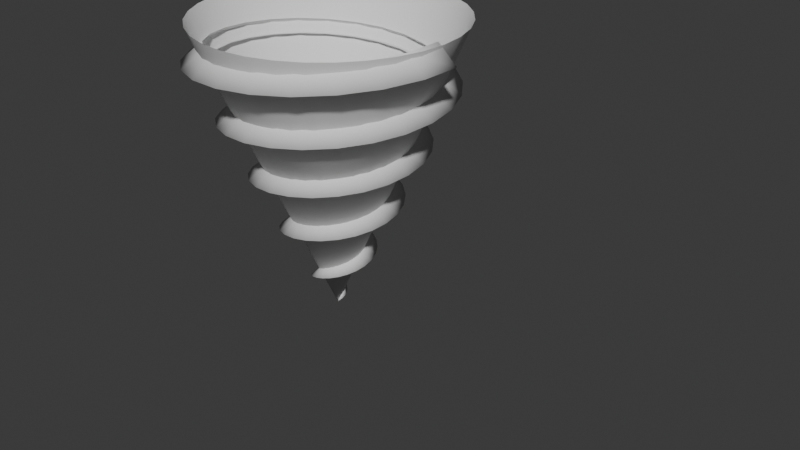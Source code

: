 # Source: drillspiral3_converted.blend  (saved by Blender 5.0.118; exported with 4.5.12 LTS)
import bpy
from mathutils import Matrix  # noqa: F401  (used for matrix-valued properties, if any)

bpy.ops.wm.read_factory_settings(use_empty=True)
scene = bpy.context.scene
scene.name = 'Scene'

# ---- collections
col_collection = bpy.data.collections.new('Collection'); scene.collection.children.link(col_collection)

# ---- node groups
ng_smooth_by_angle = bpy.data.node_groups.new('Smooth by Angle', 'GeometryNodeTree')
_s = ng_smooth_by_angle.interface.new_socket(name='Mesh', in_out='OUTPUT', socket_type='NodeSocketGeometry')
_s = ng_smooth_by_angle.interface.new_socket(name='Mesh', in_out='INPUT', socket_type='NodeSocketGeometry')
_s = ng_smooth_by_angle.interface.new_socket(name='Angle', in_out='INPUT', socket_type='NodeSocketFloat')
_s.subtype = 'ANGLE'
_s.default_value = 0.5236
_s.min_value = 0.0
_s.max_value = 3.142
_s.description = 'Maximum face angle for smooth edges'
_s = ng_smooth_by_angle.interface.new_socket(name='Ignore Sharpness', in_out='INPUT', socket_type='NodeSocketBool')
_s.force_non_field = True
ng_smooth_by_angle.is_modifier = True
_N = ng_smooth_by_angle.nodes; _L = ng_smooth_by_angle.links
n0 = _N.new('GeometryNodeSetShadeSmooth'); n0.name = 'Set Shade Smooth'; n0.location = (120, -80)
n0.domain = 'EDGE'
n1 = _N.new('GeometryNodeSetShadeSmooth'); n1.name = 'Set Shade Smooth.001'; n1.location = (300, -80)
n2 = _N.new('NodeGroupOutput'); n2.name = 'Group Output'; n2.location = (480, -80)
n3 = _N.new('GeometryNodeInputMeshEdgeAngle'); n3.name = 'Edge Angle'; n3.location = (-440, -240)
n4 = _N.new('NodeGroupInput'); n4.name = 'Group Input'; n4.location = (-80, -80)
n5 = _N.new('GeometryNodeInputEdgeSmooth'); n5.name = 'Is Edge Smooth'; n5.location = (-260, -120)
n6 = _N.new('GeometryNodeInputShadeSmooth'); n6.name = 'Is Shade Smooth'; n6.location = (-440, -397)
n7 = _N.new('FunctionNodeCompare'); n7.name = 'Compare'; n7.location = (-260, -260)
n7.operation = 'LESS_EQUAL'
n7.inputs[6].default_value = (0.0, 0.0, 0.0, 0.0)
n7.inputs[7].default_value = (0.0, 0.0, 0.0, 0.0)
n8 = _N.new('FunctionNodeBooleanMath'); n8.name = 'Boolean Math.001'; n8.location = (-80, -260)
n9 = _N.new('NodeGroupInput'); n9.name = 'Group Input.001'; n9.location = (-440, -329)
n10 = _N.new('NodeGroupInput'); n10.name = 'Group Input.002'; n10.location = (-259, -189)
n11 = _N.new('FunctionNodeBooleanMath'); n11.name = 'Boolean Math'; n11.location = (-80, -149)
n11.operation = 'OR'
n12 = _N.new('FunctionNodeBooleanMath'); n12.name = 'Boolean Math.002'; n12.location = (-260, -380)
n12.operation = 'OR'
n13 = _N.new('NodeGroupInput'); n13.name = 'Group Input.003'; n13.location = (-440, -460)
_L.new(n3.outputs[0], n7.inputs[0])
_L.new(n1.outputs[0], n2.inputs[0])
_L.new(n9.outputs[1], n7.inputs[1])
_L.new(n7.outputs[0], n8.inputs[0])
_L.new(n4.outputs[0], n0.inputs[0])
_L.new(n0.outputs[0], n1.inputs[0])
_L.new(n8.outputs[0], n0.inputs[2])
_L.new(n10.outputs[2], n11.inputs[1])
_L.new(n5.outputs[0], n11.inputs[0])
_L.new(n11.outputs[0], n0.inputs[1])
_L.new(n13.outputs[2], n12.inputs[1])
_L.new(n6.outputs[0], n12.inputs[0])
_L.new(n12.outputs[0], n8.inputs[1])
n2.is_active_output = True

# ---- world
world_world = bpy.data.worlds.new('World'); scene.world = world_world
world_world.use_nodes = True; world_world.node_tree.nodes.clear()
_N = world_world.node_tree.nodes; _L = world_world.node_tree.links
n0 = _N.new('ShaderNodeOutputWorld'); n0.name = 'World Output'; n0.location = (200, 100)
n1 = _N.new('ShaderNodeBackground'); n1.name = 'Background'; n1.location = (-200, 100)
n1.inputs[0].default_value = (0.05088, 0.05088, 0.05088, 1.0)
_L.new(n1.outputs[0], n0.inputs[0])
n0.is_active_output = True
world_world.color = (0.05088, 0.05088, 0.05088)
world_world.sun_shadow_jitter_overblur = 0.0

# ---- meshes
me_cone = bpy.data.meshes.new('Cone')
me_cone.from_pydata([(-4.807e-07, 1.942, -4.422), (0.3789, 1.905, -4.422), (0.7432, 1.794, -4.422), (1.079, 1.615, -4.422), (1.373, 1.373, -4.422), (1.615, 1.079, -4.422), (1.794, 0.7432, -4.422), (1.905, 0.3789, -4.422), (1.942, 9.361e-07, -4.422), (1.905, -0.3789, -4.422), (1.794, -0.7432, -4.422), (1.615, -1.079, -4.422), (1.373, -1.373, -4.422), (1.079, -1.615, -4.422), (0.7432, -1.794, -4.422), (0.3789, -1.905, -4.422), (-4.807e-07, -1.942, -4.422), (-0.3789, -1.905, -4.422), (-0.7432, -1.794, -4.422), (-1.079, -1.615, -4.422), (-1.373, -1.373, -4.422), (-1.615, -1.079, -4.422), (-1.794, -0.7432, -4.422), (-1.905, -0.3789, -4.422), (-1.942, 9.361e-07, -4.422), (-1.905, 0.3789, -4.422), (-1.794, 0.7432, -4.422), (-1.615, 1.079, -4.422), (-1.373, 1.373, -4.422), (-1.079, 1.615, -4.422), (-0.7432, 1.794, -4.422), (-0.3789, 1.905, -4.422), (-1.475e-07, 2.625e-07, 0.02315)], [], [(0, 32, 1), (1, 32, 2), (2, 32, 3), (3, 32, 4), (4, 32, 5), (5, 32, 6), (6, 32, 7), (7, 32, 8), (8, 32, 9), (9, 32, 10), (10, 32, 11), (11, 32, 12), (12, 32, 13), (13, 32, 14), (14, 32, 15), (15, 32, 16), (16, 32, 17), (17, 32, 18), (18, 32, 19), (19, 32, 20), (20, 32, 21), (21, 32, 22), (22, 32, 23), (23, 32, 24), (24, 32, 25), (25, 32, 26), (26, 32, 27), (27, 32, 28), (28, 32, 29), (29, 32, 30), (30, 32, 31), (31, 32, 0)])
me_cone.polygons.foreach_set('use_smooth', [True] * 32)
_uv = me_cone.uv_layers.new(name='UVMap')
_uv.uv.foreach_set('vector', [0.25, 0.49, 0.25, 0.25, 0.2968, 0.4854, 0.2968, 0.4854, 0.25, 0.25, 0.3418, 0.4717, 0.3418, 0.4717, 0.25, 0.25, 0.3833, 0.4496, 0.3833, 0.4496, 0.25, 0.25, 0.4197, 0.4197, 0.4197, 0.4197, 0.25, 0.25, 0.4496, 0.3833, 0.4496, 0.3833, 0.25, 0.25, 0.4717, 0.3418, 0.4717, 0.3418, 0.25, 0.25, 0.4854, 0.2968, 0.4854, 0.2968, 0.25, 0.25, 0.49, 0.25, 0.49, 0.25, 0.25, 0.25, 0.4854, 0.2032, 0.4854, 0.2032, 0.25, 0.25, 0.4717, 0.1582, 0.4717, 0.1582, 0.25, 0.25, 0.4496, 0.1167, 0.4496, 0.1167, 0.25, 0.25, 0.4197, 0.08029, 0.4197, 0.08029, 0.25, 0.25, 0.3833, 0.05045, 0.3833, 0.05045, 0.25, 0.25, 0.3418, 0.02827, 0.3418, 0.02827, 0.25, 0.25, 0.2968, 0.01461, 0.2968, 0.01461, 0.25, 0.25, 0.25, 0.01, 0.25, 0.01, 0.25, 0.25, 0.2032, 0.01461, 0.2032, 0.01461, 0.25, 0.25, 0.1582, 0.02827, 0.1582, 0.02827, 0.25, 0.25, 0.1167, 0.05045, 0.1167, 0.05045, 0.25, 0.25, 0.08029, 0.08029, 0.08029, 0.08029, 0.25, 0.25, 0.05045, 0.1167, 0.05045, 0.1167, 0.25, 0.25, 0.02827, 0.1582, 0.02827, 0.1582, 0.25, 0.25, 0.01461, 0.2032, 0.01461, 0.2032, 0.25, 0.25, 0.01, 0.25, 0.01, 0.25, 0.25, 0.25, 0.01461, 0.2968, 0.01461, 0.2968, 0.25, 0.25, 0.02827, 0.3418, 0.02827, 0.3418, 0.25, 0.25, 0.05045, 0.3833, 0.05045, 0.3833, 0.25, 0.25, 0.08029, 0.4197, 0.08029, 0.4197, 0.25, 0.25, 0.1167, 0.4496, 0.1167, 0.4496, 0.25, 0.25, 0.1582, 0.4717, 0.1582, 0.4717, 0.25, 0.25, 0.2032, 0.4854, 0.2032, 0.4854, 0.25, 0.25, 0.25, 0.49])
me_cone.update()
me_spiral = bpy.data.meshes.new('Spiral')
me_spiral.from_pydata([(0.0005503, 0.009482, -0.002209), (0.02263, -0.02813, -0.006218), (-0.009834, -0.002505, 0.004329), (0.02081, 0.02157, 0.03021), (0.05276, -0.0238, 0.02805), (0.003367, -0.002454, 0.04177), (0.02279, 0.03773, 0.06439), (0.08377, 0.006929, 0.06152), (0.01806, 0.001937, 0.07975), (0.01716, 0.05393, 0.09817), (0.09756, 0.05204, 0.09444), (0.03042, 0.01445, 0.1181), (0.00526, 0.06799, 0.1317), (0.09032, 0.1018, 0.127), (0.03643, 0.03391, 0.1568), (-0.01215, 0.07859, 0.1648), (0.06321, 0.1482, 0.159), (0.0332, 0.05704, 0.1957), (-0.03379, 0.08423, 0.1979), (0.01842, 0.184, 0.1911), (0.01931, 0.07999, 0.2347), (-0.05858, 0.08364, 0.231), (-0.03945, 0.2044, 0.223), (-0.004822, 0.09841, 0.2738), (-0.08491, 0.07554, 0.264), (-0.1052, 0.2058, 0.2549), (-0.03725, 0.1085, 0.3129), (-0.1105, 0.05944, 0.2972), (-0.1723, 0.1854, 0.287), (-0.07503, 0.1071, 0.3518), (-0.1329, 0.03495, 0.3304), (-0.2343, 0.1436, 0.3192), (-0.1139, 0.09254, 0.3907), (-0.1496, 0.0026, 0.3637), (-0.2849, 0.08209, 0.3514), (-0.1494, 0.06439, 0.4295), (-0.1581, -0.03595, 0.3973), (-0.3173, 0.004172, 0.384), (-0.1771, 0.02361, 0.4681), (-0.1561, -0.07872, 0.4309), (-0.3273, -0.08457, 0.4167), (-0.1926, -0.02715, 0.5067), (-0.142, -0.1227, 0.4646), (-0.3118, -0.1776, 0.4495), (-0.1927, -0.08405, 0.5451), (-0.1152, -0.1644, 0.4984), (-0.269, -0.2671, 0.4826), (-0.1755, -0.1424, 0.5834), (-0.07588, -0.2, 0.5324), (-0.2001, -0.3452, 0.5158), (-0.1404, -0.1968, 0.6216), (-0.0255, -0.2258, 0.5665), (-0.1086, -0.4047, 0.5491), (-0.08852, -0.2417, 0.6597), (0.03329, -0.2384, 0.6007), (0.0002604, -0.4388, 0.5825), (-0.02267, -0.2721, 0.6977), (0.09689, -0.2352, 0.635), (0.1192, -0.4424, 0.6162), (0.0529, -0.2838, 0.7355), (0.1609, -0.2144, 0.6693), (0.2396, -0.4131, 0.6499), (0.1327, -0.2739, 0.7734), (0.2204, -0.1756, 0.7037), (0.3522, -0.3505, 0.6837), (0.2103, -0.2411, 0.8111), (0.2703, -0.1201, 0.7383), (0.4473, -0.2566, 0.7177), (0.2793, -0.1859, 0.8487), (0.3056, -0.05028, 0.773), (0.5168, -0.1368, 0.7518), (0.333, -0.111, 0.8863), (0.3224, 0.03003, 0.8076), (0.5534, 0.001729, 0.7859), (0.366, -0.02075, 0.9238), (0.3175, 0.1156, 0.8424), (0.5521, 0.1498, 0.8202), (0.3739, 0.07904, 0.9613), (0.2894, 0.2006, 0.8772), (0.5103, 0.2969, 0.8545), (0.354, 0.1812, 0.9986), (0.2382, 0.2784, 0.9121), (0.429, 0.4319, 0.889), (0.3058, 0.2779, 1.036), (0.1656, 0.3428, 0.947), (0.3118, 0.5442, 0.9234), (0.231, 0.3612, 1.073), (0.07542, 0.3878, 0.982), (0.1649, 0.6238, 0.958), (0.1334, 0.4238, 1.11), (-0.02704, 0.4086, 1.017), (-0.002219, 0.6632, 0.9926), (0.01882, 0.4594, 1.148), (-0.1352, 0.4018, 1.052), (-0.1785, 0.6574, 1.027), (-0.105, 0.4635, 1.185), (-0.2415, 0.3659, 1.087), (-0.3516, 0.6044, 1.062), (-0.2294, 0.4338, 1.222), (-0.338, 0.3016, 1.122), (-0.5085, 0.5053, 1.097), (-0.345, 0.3704, 1.259), (-0.417, 0.2116, 1.158), (-0.6373, 0.3652, 1.132), (-0.4427, 0.276, 1.296), (-0.4716, 0.1006, 1.193), (-0.7271, 0.1924, 1.167), (-0.5141, 0.1557, 1.333), (-0.4963, -0.02451, 1.228), (-0.7698, -0.002346, 1.202), (-0.5524, 0.01712, 1.37), (-0.4874, -0.1555, 1.263), (-0.7597, -0.206, 1.237), (-0.5529, -0.1307, 1.407), (-0.4435, -0.2834, 1.299), (-0.6955, -0.4043, 1.272), (-0.5135, -0.2773, 1.444), (-0.3657, -0.3987, 1.334), (-0.5795, -0.5828, 1.307), (-0.435, -0.4119, 1.481), (-0.2577, -0.4924, 1.369), (-0.4176, -0.7279, 1.342), (-0.3211, -0.5239, 1.517), (-0.1257, -0.5566, 1.405), (-0.2194, -0.8278, 1.377), (-0.1783, -0.6042, 1.554), (0.02232, -0.585, 1.44), (0.002324, -0.8734, 1.412), (-0.01563, -0.6452, 1.591), (0.1765, -0.5737, 1.476), (0.2327, -0.8596, 1.447), (0.1561, -0.6422, 1.628), (0.3261, -0.5215, 1.511), (0.4558, -0.7849, 1.483), (0.3249, -0.5932, 1.665), (0.4603, -0.4301, 1.547), (0.6554, -0.6522, 1.518), (0.4785, -0.4996, 1.701), (0.5687, -0.304, 1.582), (0.8165, -0.4688, 1.553), (0.605, -0.3663, 1.738), (0.6424, -0.1506, 1.618), (0.9264, -0.2459, 1.589), (0.6941, -0.2011, 1.775), (0.6744, 0.02048, 1.653), (0.9754, 0.002245, 1.624), (0.738, -0.01436, 1.811), (0.6606, 0.1979, 1.689), (0.9579, 0.259, 1.659), (0.7314, 0.1813, 1.848), (0.6, 0.3694, 1.725), (0.8727, 0.5064, 1.695), (0.6728, 0.3723, 1.885), (0.4947, 0.5225, 1.76), (0.7238, 0.7269, 1.73), (0.5643, 0.5448, 1.921), (0.3503, 0.6456, 1.796), (0.5194, 0.9039, 1.766), (0.4117, 0.6858, 1.958), (0.1754, 0.7287, 1.831), (0.2721, 1.024, 1.801), (0.224, 0.7839, 1.995), (-0.01891, 0.7643, 1.867), (-0.002145, 1.076, 1.836), (0.01328, 0.8306, 2.031), (-0.2197, 0.7479, 1.903), (-0.2848, 1.055, 1.872), (-0.2063, 0.8206, 2.068), (-0.4131, 0.6787, 1.938), (-0.5564, 0.9595, 1.907), (-0.4195, 0.7526, 2.104), (-0.5852, 0.5594, 1.974), (-0.7975, 0.7946, 1.943), (-0.6111, 0.6291, 2.141), (-0.723, 0.3966, 2.01), (-0.9904, 0.5694, 1.978), (-0.7665, 0.4571, 2.178), (-0.8155, 0.2001, 2.045), (-1.12, 0.298, 2.014), (-0.8737, 0.247, 2.214), (-0.8545, -0.01757, 2.081), (-1.175, -0.002042, 2.05), (-0.9233, 0.01235, 2.251), (-0.8355, -0.2419, 2.117), (-1.151, -0.3105, 2.085), (-0.9099, -0.2312, 2.287), (-0.7576, -0.4572, 2.153), (-1.046, -0.606, 2.121), (-0.8323, -0.4666, 2.324), (-0.6242, -0.6482, 2.188), (-0.8649, -0.8677, 2.156), (-0.694, -0.6771, 2.36), (-0.4429, -0.8007, 2.224), (-0.6191, -1.076, 2.192), (-0.5027, -0.8471, 2.397), (-0.2246, -0.9025, 2.26), (-0.3237, -1.216, 2.227), (-0.2702, -0.9633, 2.433), (0.01643, -0.945, 2.296), (0.001943, -1.275, 2.263), (-0.01155, -1.016, 2.47), (0.2642, -0.9232, 2.331), (0.336, -1.247, 2.299), (0.2559, -0.9991, 2.506), (0.5015, -0.8365, 2.367), (0.6554, -1.131, 2.334), (0.5136, -0.9121, 2.543), (0.7115, -0.689, 2.403), (0.9375, -0.9348, 2.37), (0.7431, -0.759, 2.579), (0.8786, -0.489, 2.438), (1.162, -0.6686, 2.405), (0.9277, -0.5484, 2.616), (0.9898, -0.249, 2.474), (1.311, -0.3494, 2.441), (1.053, -0.2935, 2.652), (1.036, 0.01546, 2.51), (1.373, 0.001851, 2.477), (1.108, -0.01087, 2.689), (1.011, 0.2867, 2.546), (1.342, 0.3615, 2.512), (1.088, 0.2805, 2.725), (0.9154, 0.546, 2.581), (1.217, 0.7046, 2.548), (0.992, 0.5604, 2.762), (0.7537, 0.7749, 2.617), (1.005, 1.007, 2.583), (0.824, 0.809, 2.798), (0.5351, 0.9566, 2.653), (0.718, 1.247, 2.619), (0.5941, 1.008, 2.835), (0.2733, 1.077, 2.689), (0.375, 1.406, 2.655), (0.3169, 1.142, 2.871), (-0.01462, 1.126, 2.725), (-0.001769, 1.472, 2.69), (0.01029, 1.201, 2.908), (-0.3094, 1.099, 2.76), (-0.3869, 1.437, 2.726), (-0.305, 1.178, 2.944), (-0.5907, 0.9943, 2.796), (-0.7539, 1.302, 2.762), (-0.6072, 1.072, 2.981), (-0.8385, 0.8183, 2.832), (-1.077, 1.074, 2.797), (-0.8748, 0.889, 3.017), (-1.035, 0.5811, 2.868), (-1.333, 0.7674, 2.833), (-1.089, 0.6399, 3.054), (-1.164, 0.2975, 2.903), (-1.502, 0.4006, 2.868), (-1.232, 0.3403, 3.09), (-1.217, -0.01391, 2.939), (-1.571, -0.001696, 2.904), (-1.294, 0.009789, 3.127), (-1.186, -0.3322, 2.975), (-1.533, -0.4124, 2.94), (-1.267, -0.3294, 3.163), (-1.073, -0.6354, 3.011), (-1.388, -0.8033, 2.975), (-1.152, -0.6538, 3.2), (-0.8829, -0.9021, 3.046), (-1.144, -1.147, 3.011), (-0.9541, -0.9406, 3.236), (-0.6269, -1.113, 3.082), (-0.8169, -1.418, 3.046), (-0.6858, -1.169, 3.273), (-0.3215, -1.252, 3.118), (-0.4263, -1.597, 3.082), (-0.3638, -1.321, 3.309), (0.0133, -1.307, 3.153), (0.001632, -1.67, 3.118), (-0.009363, -1.386, 3.346), (0.3551, -1.274, 3.189), (0.438, -1.628, 3.153), (0.3537, -1.356, 3.382), (0.6802, -1.152, 3.225), (0.8528, -1.474, 3.189), (0.7004, -1.232, 3.419), (0.9657, -0.9473, 3.261), (1.217, -1.215, 3.224), (1.006, -1.019, 3.455), (1.191, -0.6727, 3.296), (1.504, -0.8666, 3.26), (1.249, -0.7317, 3.492), (1.339, -0.3455, 3.332), (1.693, -0.452, 3.295), (1.411, -0.3874, 3.528), (1.398, 0.01279, 3.368), (1.769, 0.001577, 3.331), (1.479, -0.009002, 3.565), (1.362, 0.378, 3.403), (1.724, 0.4637, 3.367), (1.445, 0.378, 3.601), (1.23, 0.7249, 3.439), (1.56, 0.9025, 3.402), (1.312, 0.747, 3.638), (1.012, 1.029, 3.475), (1.285, 1.287, 3.438), (1.084, 1.072, 3.675), (0.7182, 1.269, 3.511), (0.9165, 1.59, 3.473), (0.7777, 1.329, 3.711), (0.3693, 1.426, 3.546), (0.4779, 1.79, 3.509), (0.4111, 1.5, 3.748), (-0.01235, 1.488, 3.582), (-0.00153, 1.869, 3.544), (0.008696, 1.571, 3.784), (-0.4009, 1.449, 3.618), (-0.4895, 1.821, 3.58), (-0.4023, 1.535, 3.821), (-0.7697, 1.309, 3.653), (-0.9525, 1.647, 3.615), (-0.7935, 1.392, 3.857), (-1.093, 1.076, 3.689), (-1.358, 1.356, 3.651), (-1.138, 1.15, 3.894), (-1.347, 0.7637, 3.725), (-1.677, 0.9667, 3.686), (-1.41, 0.8237, 3.931), (-1.513, 0.393, 3.76), (-1.887, 0.5039, 3.722), (-1.59, 0.4348, 3.967), (-1.578, -0.01199, 3.796), (-1.969, -0.00149, 3.757), (-1.664, 0.00844, 4.004), (-1.536, -0.4239, 3.832), (-1.918, -0.5155, 3.793), (-1.624, -0.4264, 4.04), (-1.387, -0.8145, 3.867), (-1.734, -1.003, 3.828), (-1.472, -0.8399, 4.077), (-1.14, -1.156, 3.903), (-1.427, -1.429, 3.863), (-1.215, -1.203, 4.114), (-0.809, -1.425, 3.938), (-1.017, -1.765, 3.899), (-0.8698, -1.49, 4.15), (-0.4166, -1.6, 3.974), (-0.5301, -1.984, 3.934), (-0.4585, -1.679, 4.187), (0.01168, -1.668, 4.01), (0.001457, -2.071, 3.97), (-0.008228, -1.756, 4.224), (0.4469, -1.623, 4.045), (0.5417, -2.016, 4.005), (0.4506, -1.713, 4.26), (0.8592, -1.465, 4.081), (1.054, -1.822, 4.04), (0.8864, -1.552, 4.297), (1.22, -1.203, 4.116), (1.501, -1.499, 4.076), (1.269, -1.28, 4.333), (1.502, -0.8542, 4.152), (1.853, -1.068, 4.111), (1.57, -0.9159, 4.37), (1.687, -0.4401, 4.188), (2.082, -0.5565, 4.147), (1.769, -0.4822, 4.407), (1.76, 0.0233, 4.223), (2.17, -0.04077, 4.182), (1.847, -0.007756, 4.443)], [], [(1, 4, 3, 0), (2, 5, 4, 1), (4, 7, 6, 3), (5, 8, 7, 4), (7, 10, 9, 6), (8, 11, 10, 7), (10, 13, 12, 9), (11, 14, 13, 10), (13, 16, 15, 12), (14, 17, 16, 13), (16, 19, 18, 15), (17, 20, 19, 16), (19, 22, 21, 18), (20, 23, 22, 19), (22, 25, 24, 21), (23, 26, 25, 22), (25, 28, 27, 24), (26, 29, 28, 25), (28, 31, 30, 27), (29, 32, 31, 28), (31, 34, 33, 30), (32, 35, 34, 31), (34, 37, 36, 33), (35, 38, 37, 34), (37, 40, 39, 36), (38, 41, 40, 37), (40, 43, 42, 39), (41, 44, 43, 40), (43, 46, 45, 42), (44, 47, 46, 43), (46, 49, 48, 45), (47, 50, 49, 46), (49, 52, 51, 48), (50, 53, 52, 49), (52, 55, 54, 51), (53, 56, 55, 52), (55, 58, 57, 54), (56, 59, 58, 55), (58, 61, 60, 57), (59, 62, 61, 58), (61, 64, 63, 60), (62, 65, 64, 61), (64, 67, 66, 63), (65, 68, 67, 64), (67, 70, 69, 66), (68, 71, 70, 67), (70, 73, 72, 69), (71, 74, 73, 70), (73, 76, 75, 72), (74, 77, 76, 73), (76, 79, 78, 75), (77, 80, 79, 76), (79, 82, 81, 78), (80, 83, 82, 79), (82, 85, 84, 81), (83, 86, 85, 82), (85, 88, 87, 84), (86, 89, 88, 85), (88, 91, 90, 87), (89, 92, 91, 88), (91, 94, 93, 90), (92, 95, 94, 91), (94, 97, 96, 93), (95, 98, 97, 94), (97, 100, 99, 96), (98, 101, 100, 97), (100, 103, 102, 99), (101, 104, 103, 100), (103, 106, 105, 102), (104, 107, 106, 103), (106, 109, 108, 105), (107, 110, 109, 106), (109, 112, 111, 108), (110, 113, 112, 109), (112, 115, 114, 111), (113, 116, 115, 112), (115, 118, 117, 114), (116, 119, 118, 115), (118, 121, 120, 117), (119, 122, 121, 118), (121, 124, 123, 120), (122, 125, 124, 121), (124, 127, 126, 123), (125, 128, 127, 124), (127, 130, 129, 126), (128, 131, 130, 127), (130, 133, 132, 129), (131, 134, 133, 130), (133, 136, 135, 132), (134, 137, 136, 133), (136, 139, 138, 135), (137, 140, 139, 136), (139, 142, 141, 138), (140, 143, 142, 139), (142, 145, 144, 141), (143, 146, 145, 142), (145, 148, 147, 144), (146, 149, 148, 145), (148, 151, 150, 147), (149, 152, 151, 148), (151, 154, 153, 150), (152, 155, 154, 151), (154, 157, 156, 153), (155, 158, 157, 154), (157, 160, 159, 156), (158, 161, 160, 157), (160, 163, 162, 159), (161, 164, 163, 160), (163, 166, 165, 162), (164, 167, 166, 163), (166, 169, 168, 165), (167, 170, 169, 166), (169, 172, 171, 168), (170, 173, 172, 169), (172, 175, 174, 171), (173, 176, 175, 172), (175, 178, 177, 174), (176, 179, 178, 175), (178, 181, 180, 177), (179, 182, 181, 178), (181, 184, 183, 180), (182, 185, 184, 181), (184, 187, 186, 183), (185, 188, 187, 184), (187, 190, 189, 186), (188, 191, 190, 187), (190, 193, 192, 189), (191, 194, 193, 190), (193, 196, 195, 192), (194, 197, 196, 193), (196, 199, 198, 195), (197, 200, 199, 196), (199, 202, 201, 198), (200, 203, 202, 199), (202, 205, 204, 201), (203, 206, 205, 202), (205, 208, 207, 204), (206, 209, 208, 205), (208, 211, 210, 207), (209, 212, 211, 208), (211, 214, 213, 210), (212, 215, 214, 211), (214, 217, 216, 213), (215, 218, 217, 214), (217, 220, 219, 216), (218, 221, 220, 217), (220, 223, 222, 219), (221, 224, 223, 220), (223, 226, 225, 222), (224, 227, 226, 223), (226, 229, 228, 225), (227, 230, 229, 226), (229, 232, 231, 228), (230, 233, 232, 229), (232, 235, 234, 231), (233, 236, 235, 232), (235, 238, 237, 234), (236, 239, 238, 235), (238, 241, 240, 237), (239, 242, 241, 238), (241, 244, 243, 240), (242, 245, 244, 241), (244, 247, 246, 243), (245, 248, 247, 244), (247, 250, 249, 246), (248, 251, 250, 247), (250, 253, 252, 249), (251, 254, 253, 250), (253, 256, 255, 252), (254, 257, 256, 253), (256, 259, 258, 255), (257, 260, 259, 256), (259, 262, 261, 258), (260, 263, 262, 259), (262, 265, 264, 261), (263, 266, 265, 262), (265, 268, 267, 264), (266, 269, 268, 265), (268, 271, 270, 267), (269, 272, 271, 268), (271, 274, 273, 270), (272, 275, 274, 271), (274, 277, 276, 273), (275, 278, 277, 274), (277, 280, 279, 276), (278, 281, 280, 277), (280, 283, 282, 279), (281, 284, 283, 280), (283, 286, 285, 282), (284, 287, 286, 283), (286, 289, 288, 285), (287, 290, 289, 286), (289, 292, 291, 288), (290, 293, 292, 289), (292, 295, 294, 291), (293, 296, 295, 292), (295, 298, 297, 294), (296, 299, 298, 295), (298, 301, 300, 297), (299, 302, 301, 298), (301, 304, 303, 300), (302, 305, 304, 301), (304, 307, 306, 303), (305, 308, 307, 304), (307, 310, 309, 306), (308, 311, 310, 307), (310, 313, 312, 309), (311, 314, 313, 310), (313, 316, 315, 312), (314, 317, 316, 313), (316, 319, 318, 315), (317, 320, 319, 316), (319, 322, 321, 318), (320, 323, 322, 319), (322, 325, 324, 321), (323, 326, 325, 322), (325, 328, 327, 324), (326, 329, 328, 325), (328, 331, 330, 327), (329, 332, 331, 328), (331, 334, 333, 330), (332, 335, 334, 331), (334, 337, 336, 333), (335, 338, 337, 334), (337, 340, 339, 336), (338, 341, 340, 337), (340, 343, 342, 339), (341, 344, 343, 340), (343, 346, 345, 342), (344, 347, 346, 343), (346, 349, 348, 345), (347, 350, 349, 346), (349, 352, 351, 348), (350, 353, 352, 349), (352, 355, 354, 351), (353, 356, 355, 352), (355, 358, 357, 354), (356, 359, 358, 355), (358, 361, 360, 357), (359, 362, 361, 358), (1, 0, 2), (361, 362, 360)])
me_spiral.polygons.foreach_set('use_smooth', [True] * 242)
_uv = me_spiral.uv_layers.new(name='UVMap')
_uv.uv.foreach_set('vector', [0.0, 0.5, 0.008333, 0.5, 0.008333, 0.0, 0.0, 0.0, 0.0, 1.0, 0.008333, 1.0, 0.008333, 0.5, 0.0, 0.5, 0.008333, 0.5, 0.01667, 0.5, 0.01667, 0.0, 0.008333, 0.0, 0.008333, 1.0, 0.01667, 1.0, 0.01667, 0.5, 0.008333, 0.5, 0.01667, 0.5, 0.025, 0.5, 0.025, 0.0, 0.01667, 0.0, 0.01667, 1.0, 0.025, 1.0, 0.025, 0.5, 0.01667, 0.5, 0.025, 0.5, 0.03333, 0.5, 0.03333, 0.0, 0.025, 0.0, 0.025, 1.0, 0.03333, 1.0, 0.03333, 0.5, 0.025, 0.5, 0.03333, 0.5, 0.04167, 0.5, 0.04167, 0.0, 0.03333, 0.0, 0.03333, 1.0, 0.04167, 1.0, 0.04167, 0.5, 0.03333, 0.5, 0.04167, 0.5, 0.05, 0.5, 0.05, 0.0, 0.04167, 0.0, 0.04167, 1.0, 0.05, 1.0, 0.05, 0.5, 0.04167, 0.5, 0.05, 0.5, 0.05833, 0.5, 0.05833, 0.0, 0.05, 0.0, 0.05, 1.0, 0.05833, 1.0, 0.05833, 0.5, 0.05, 0.5, 0.05833, 0.5, 0.06667, 0.5, 0.06667, 0.0, 0.05833, 0.0, 0.05833, 1.0, 0.06667, 1.0, 0.06667, 0.5, 0.05833, 0.5, 0.06667, 0.5, 0.075, 0.5, 0.075, 0.0, 0.06667, 0.0, 0.06667, 1.0, 0.075, 1.0, 0.075, 0.5, 0.06667, 0.5, 0.075, 0.5, 0.08333, 0.5, 0.08333, 0.0, 0.075, 0.0, 0.075, 1.0, 0.08333, 1.0, 0.08333, 0.5, 0.075, 0.5, 0.08333, 0.5, 0.09167, 0.5, 0.09167, 0.0, 0.08333, 0.0, 0.08333, 1.0, 0.09167, 1.0, 0.09167, 0.5, 0.08333, 0.5, 0.09167, 0.5, 0.1, 0.5, 0.1, 0.0, 0.09167, 0.0, 0.09167, 1.0, 0.1, 1.0, 0.1, 0.5, 0.09167, 0.5, 0.1, 0.5, 0.1083, 0.5, 0.1083, 0.0, 0.1, 0.0, 0.1, 1.0, 0.1083, 1.0, 0.1083, 0.5, 0.1, 0.5, 0.1083, 0.5, 0.1167, 0.5, 0.1167, 0.0, 0.1083, 0.0, 0.1083, 1.0, 0.1167, 1.0, 0.1167, 0.5, 0.1083, 0.5, 0.1167, 0.5, 0.125, 0.5, 0.125, 0.0, 0.1167, 0.0, 0.1167, 1.0, 0.125, 1.0, 0.125, 0.5, 0.1167, 0.5, 0.125, 0.5, 0.1333, 0.5, 0.1333, 0.0, 0.125, 0.0, 0.125, 1.0, 0.1333, 1.0, 0.1333, 0.5, 0.125, 0.5, 0.1333, 0.5, 0.1417, 0.5, 0.1417, 0.0, 0.1333, 0.0, 0.1333, 1.0, 0.1417, 1.0, 0.1417, 0.5, 0.1333, 0.5, 0.1417, 0.5, 0.15, 0.5, 0.15, 0.0, 0.1417, 0.0, 0.1417, 1.0, 0.15, 1.0, 0.15, 0.5, 0.1417, 0.5, 0.15, 0.5, 0.1583, 0.5, 0.1583, 0.0, 0.15, 0.0, 0.15, 1.0, 0.1583, 1.0, 0.1583, 0.5, 0.15, 0.5, 0.1583, 0.5, 0.1667, 0.5, 0.1667, 0.0, 0.1583, 0.0, 0.1583, 1.0, 0.1667, 1.0, 0.1667, 0.5, 0.1583, 0.5, 0.1667, 0.5, 0.175, 0.5, 0.175, 0.0, 0.1667, 0.0, 0.1667, 1.0, 0.175, 1.0, 0.175, 0.5, 0.1667, 0.5, 0.175, 0.5, 0.1833, 0.5, 0.1833, 0.0, 0.175, 0.0, 0.175, 1.0, 0.1833, 1.0, 0.1833, 0.5, 0.175, 0.5, 0.1833, 0.5, 0.1917, 0.5, 0.1917, 0.0, 0.1833, 0.0, 0.1833, 1.0, 0.1917, 1.0, 0.1917, 0.5, 0.1833, 0.5, 0.1917, 0.5, 0.2, 0.5, 0.2, 0.0, 0.1917, 0.0, 0.1917, 1.0, 0.2, 1.0, 0.2, 0.5, 0.1917, 0.5, 0.2, 0.5, 0.2083, 0.5, 0.2083, 0.0, 0.2, 0.0, 0.2, 1.0, 0.2083, 1.0, 0.2083, 0.5, 0.2, 0.5, 0.2083, 0.5, 0.2167, 0.5, 0.2167, 0.0, 0.2083, 0.0, 0.2083, 1.0, 0.2167, 1.0, 0.2167, 0.5, 0.2083, 0.5, 0.2167, 0.5, 0.225, 0.5, 0.225, 0.0, 0.2167, 0.0, 0.2167, 1.0, 0.225, 1.0, 0.225, 0.5, 0.2167, 0.5, 0.225, 0.5, 0.2333, 0.5, 0.2333, 0.0, 0.225, 0.0, 0.225, 1.0, 0.2333, 1.0, 0.2333, 0.5, 0.225, 0.5, 0.2333, 0.5, 0.2417, 0.5, 0.2417, 0.0, 0.2333, 0.0, 0.2333, 1.0, 0.2417, 1.0, 0.2417, 0.5, 0.2333, 0.5, 0.2417, 0.5, 0.25, 0.5, 0.25, 0.0, 0.2417, 0.0, 0.2417, 1.0, 0.25, 1.0, 0.25, 0.5, 0.2417, 0.5, 0.25, 0.5, 0.2583, 0.5, 0.2583, 0.0, 0.25, 0.0, 0.25, 1.0, 0.2583, 1.0, 0.2583, 0.5, 0.25, 0.5, 0.2583, 0.5, 0.2667, 0.5, 0.2667, 0.0, 0.2583, 0.0, 0.2583, 1.0, 0.2667, 1.0, 0.2667, 0.5, 0.2583, 0.5, 0.2667, 0.5, 0.275, 0.5, 0.275, 0.0, 0.2667, 0.0, 0.2667, 1.0, 0.275, 1.0, 0.275, 0.5, 0.2667, 0.5, 0.275, 0.5, 0.2833, 0.5, 0.2833, 0.0, 0.275, 0.0, 0.275, 1.0, 0.2833, 1.0, 0.2833, 0.5, 0.275, 0.5, 0.2833, 0.5, 0.2917, 0.5, 0.2917, 0.0, 0.2833, 0.0, 0.2833, 1.0, 0.2917, 1.0, 0.2917, 0.5, 0.2833, 0.5, 0.2917, 0.5, 0.3, 0.5, 0.3, 0.0, 0.2917, 0.0, 0.2917, 1.0, 0.3, 1.0, 0.3, 0.5, 0.2917, 0.5, 0.3, 0.5, 0.3083, 0.5, 0.3083, 0.0, 0.3, 0.0, 0.3, 1.0, 0.3083, 1.0, 0.3083, 0.5, 0.3, 0.5, 0.3083, 0.5, 0.3167, 0.5, 0.3167, 0.0, 0.3083, 0.0, 0.3083, 1.0, 0.3167, 1.0, 0.3167, 0.5, 0.3083, 0.5, 0.3167, 0.5, 0.325, 0.5, 0.325, 0.0, 0.3167, 0.0, 0.3167, 1.0, 0.325, 1.0, 0.325, 0.5, 0.3167, 0.5, 0.325, 0.5, 0.3333, 0.5, 0.3333, 0.0, 0.325, 0.0, 0.325, 1.0, 0.3333, 1.0, 0.3333, 0.5, 0.325, 0.5, 0.3333, 0.5, 0.3417, 0.5, 0.3417, 0.0, 0.3333, 0.0, 0.3333, 1.0, 0.3417, 1.0, 0.3417, 0.5, 0.3333, 0.5, 0.3417, 0.5, 0.35, 0.5, 0.35, 0.0, 0.3417, 0.0, 0.3417, 1.0, 0.35, 1.0, 0.35, 0.5, 0.3417, 0.5, 0.35, 0.5, 0.3583, 0.5, 0.3583, 0.0, 0.35, 0.0, 0.35, 1.0, 0.3583, 1.0, 0.3583, 0.5, 0.35, 0.5, 0.3583, 0.5, 0.3667, 0.5, 0.3667, 0.0, 0.3583, 0.0, 0.3583, 1.0, 0.3667, 1.0, 0.3667, 0.5, 0.3583, 0.5, 0.3667, 0.5, 0.375, 0.5, 0.375, 0.0, 0.3667, 0.0, 0.3667, 1.0, 0.375, 1.0, 0.375, 0.5, 0.3667, 0.5, 0.375, 0.5, 0.3833, 0.5, 0.3833, 0.0, 0.375, 0.0, 0.375, 1.0, 0.3833, 1.0, 0.3833, 0.5, 0.375, 0.5, 0.3833, 0.5, 0.3917, 0.5, 0.3917, 0.0, 0.3833, 0.0, 0.3833, 1.0, 0.3917, 1.0, 0.3917, 0.5, 0.3833, 0.5, 0.3917, 0.5, 0.4, 0.5, 0.4, 0.0, 0.3917, 0.0, 0.3917, 1.0, 0.4, 1.0, 0.4, 0.5, 0.3917, 0.5, 0.4, 0.5, 0.4083, 0.5, 0.4083, 0.0, 0.4, 0.0, 0.4, 1.0, 0.4083, 1.0, 0.4083, 0.5, 0.4, 0.5, 0.4083, 0.5, 0.4167, 0.5, 0.4167, 0.0, 0.4083, 0.0, 0.4083, 1.0, 0.4167, 1.0, 0.4167, 0.5, 0.4083, 0.5, 0.4167, 0.5, 0.425, 0.5, 0.425, 0.0, 0.4167, 0.0, 0.4167, 1.0, 0.425, 1.0, 0.425, 0.5, 0.4167, 0.5, 0.425, 0.5, 0.4333, 0.5, 0.4333, 0.0, 0.425, 0.0, 0.425, 1.0, 0.4333, 1.0, 0.4333, 0.5, 0.425, 0.5, 0.4333, 0.5, 0.4417, 0.5, 0.4417, 0.0, 0.4333, 0.0, 0.4333, 1.0, 0.4417, 1.0, 0.4417, 0.5, 0.4333, 0.5, 0.4417, 0.5, 0.45, 0.5, 0.45, 0.0, 0.4417, 0.0, 0.4417, 1.0, 0.45, 1.0, 0.45, 0.5, 0.4417, 0.5, 0.45, 0.5, 0.4583, 0.5, 0.4583, 0.0, 0.45, 0.0, 0.45, 1.0, 0.4583, 1.0, 0.4583, 0.5, 0.45, 0.5, 0.4583, 0.5, 0.4667, 0.5, 0.4667, 0.0, 0.4583, 0.0, 0.4583, 1.0, 0.4667, 1.0, 0.4667, 0.5, 0.4583, 0.5, 0.4667, 0.5, 0.475, 0.5, 0.475, 0.0, 0.4667, 0.0, 0.4667, 1.0, 0.475, 1.0, 0.475, 0.5, 0.4667, 0.5, 0.475, 0.5, 0.4833, 0.5, 0.4833, 0.0, 0.475, 0.0, 0.475, 1.0, 0.4833, 1.0, 0.4833, 0.5, 0.475, 0.5, 0.4833, 0.5, 0.4917, 0.5, 0.4917, 0.0, 0.4833, 0.0, 0.4833, 1.0, 0.4917, 1.0, 0.4917, 0.5, 0.4833, 0.5, 0.4917, 0.5, 0.5, 0.5, 0.5, 0.0, 0.4917, 0.0, 0.4917, 1.0, 0.5, 1.0, 0.5, 0.5, 0.4917, 0.5, 0.5, 0.5, 0.5083, 0.5, 0.5083, 0.0, 0.5, 0.0, 0.5, 1.0, 0.5083, 1.0, 0.5083, 0.5, 0.5, 0.5, 0.5083, 0.5, 0.5167, 0.5, 0.5167, 0.0, 0.5083, 0.0, 0.5083, 1.0, 0.5167, 1.0, 0.5167, 0.5, 0.5083, 0.5, 0.5167, 0.5, 0.525, 0.5, 0.525, 0.0, 0.5167, 0.0, 0.5167, 1.0, 0.525, 1.0, 0.525, 0.5, 0.5167, 0.5, 0.525, 0.5, 0.5333, 0.5, 0.5333, 0.0, 0.525, 0.0, 0.525, 1.0, 0.5333, 1.0, 0.5333, 0.5, 0.525, 0.5, 0.5333, 0.5, 0.5417, 0.5, 0.5417, 0.0, 0.5333, 0.0, 0.5333, 1.0, 0.5417, 1.0, 0.5417, 0.5, 0.5333, 0.5, 0.5417, 0.5, 0.55, 0.5, 0.55, 0.0, 0.5417, 0.0, 0.5417, 1.0, 0.55, 1.0, 0.55, 0.5, 0.5417, 0.5, 0.55, 0.5, 0.5583, 0.5, 0.5583, 0.0, 0.55, 0.0, 0.55, 1.0, 0.5583, 1.0, 0.5583, 0.5, 0.55, 0.5, 0.5583, 0.5, 0.5667, 0.5, 0.5667, 0.0, 0.5583, 0.0, 0.5583, 1.0, 0.5667, 1.0, 0.5667, 0.5, 0.5583, 0.5, 0.5667, 0.5, 0.575, 0.5, 0.575, 0.0, 0.5667, 0.0, 0.5667, 1.0, 0.575, 1.0, 0.575, 0.5, 0.5667, 0.5, 0.575, 0.5, 0.5833, 0.5, 0.5833, 0.0, 0.575, 0.0, 0.575, 1.0, 0.5833, 1.0, 0.5833, 0.5, 0.575, 0.5, 0.5833, 0.5, 0.5917, 0.5, 0.5917, 0.0, 0.5833, 0.0, 0.5833, 1.0, 0.5917, 1.0, 0.5917, 0.5, 0.5833, 0.5, 0.5917, 0.5, 0.6, 0.5, 0.6, 0.0, 0.5917, 0.0, 0.5917, 1.0, 0.6, 1.0, 0.6, 0.5, 0.5917, 0.5, 0.6, 0.5, 0.6083, 0.5, 0.6083, 0.0, 0.6, 0.0, 0.6, 1.0, 0.6083, 1.0, 0.6083, 0.5, 0.6, 0.5, 0.6083, 0.5, 0.6167, 0.5, 0.6167, 0.0, 0.6083, 0.0, 0.6083, 1.0, 0.6167, 1.0, 0.6167, 0.5, 0.6083, 0.5, 0.6167, 0.5, 0.625, 0.5, 0.625, 0.0, 0.6167, 0.0, 0.6167, 1.0, 0.625, 1.0, 0.625, 0.5, 0.6167, 0.5, 0.625, 0.5, 0.6333, 0.5, 0.6333, 0.0, 0.625, 0.0, 0.625, 1.0, 0.6333, 1.0, 0.6333, 0.5, 0.625, 0.5, 0.6333, 0.5, 0.6417, 0.5, 0.6417, 0.0, 0.6333, 0.0, 0.6333, 1.0, 0.6417, 1.0, 0.6417, 0.5, 0.6333, 0.5, 0.6417, 0.5, 0.65, 0.5, 0.65, 0.0, 0.6417, 0.0, 0.6417, 1.0, 0.65, 1.0, 0.65, 0.5, 0.6417, 0.5, 0.65, 0.5, 0.6583, 0.5, 0.6583, 0.0, 0.65, 0.0, 0.65, 1.0, 0.6583, 1.0, 0.6583, 0.5, 0.65, 0.5, 0.6583, 0.5, 0.6667, 0.5, 0.6667, 0.0, 0.6583, 0.0, 0.6583, 1.0, 0.6667, 1.0, 0.6667, 0.5, 0.6583, 0.5, 0.6667, 0.5, 0.675, 0.5, 0.675, 0.0, 0.6667, 0.0, 0.6667, 1.0, 0.675, 1.0, 0.675, 0.5, 0.6667, 0.5, 0.675, 0.5, 0.6833, 0.5, 0.6833, 0.0, 0.675, 0.0, 0.675, 1.0, 0.6833, 1.0, 0.6833, 0.5, 0.675, 0.5, 0.6833, 0.5, 0.6917, 0.5, 0.6917, 0.0, 0.6833, 0.0, 0.6833, 1.0, 0.6917, 1.0, 0.6917, 0.5, 0.6833, 0.5, 0.6917, 0.5, 0.7, 0.5, 0.7, 0.0, 0.6917, 0.0, 0.6917, 1.0, 0.7, 1.0, 0.7, 0.5, 0.6917, 0.5, 0.7, 0.5, 0.7083, 0.5, 0.7083, 0.0, 0.7, 0.0, 0.7, 1.0, 0.7083, 1.0, 0.7083, 0.5, 0.7, 0.5, 0.7083, 0.5, 0.7167, 0.5, 0.7167, 0.0, 0.7083, 0.0, 0.7083, 1.0, 0.7167, 1.0, 0.7167, 0.5, 0.7083, 0.5, 0.7167, 0.5, 0.725, 0.5, 0.725, 0.0, 0.7167, 0.0, 0.7167, 1.0, 0.725, 1.0, 0.725, 0.5, 0.7167, 0.5, 0.725, 0.5, 0.7333, 0.5, 0.7333, 0.0, 0.725, 0.0, 0.725, 1.0, 0.7333, 1.0, 0.7333, 0.5, 0.725, 0.5, 0.7333, 0.5, 0.7417, 0.5, 0.7417, 0.0, 0.7333, 0.0, 0.7333, 1.0, 0.7417, 1.0, 0.7417, 0.5, 0.7333, 0.5, 0.7417, 0.5, 0.75, 0.5, 0.75, 0.0, 0.7417, 0.0, 0.7417, 1.0, 0.75, 1.0, 0.75, 0.5, 0.7417, 0.5, 0.75, 0.5, 0.7583, 0.5, 0.7583, 0.0, 0.75, 0.0, 0.75, 1.0, 0.7583, 1.0, 0.7583, 0.5, 0.75, 0.5, 0.7583, 0.5, 0.7667, 0.5, 0.7667, 0.0, 0.7583, 0.0, 0.7583, 1.0, 0.7667, 1.0, 0.7667, 0.5, 0.7583, 0.5, 0.7667, 0.5, 0.775, 0.5, 0.775, 0.0, 0.7667, 0.0, 0.7667, 1.0, 0.775, 1.0, 0.775, 0.5, 0.7667, 0.5, 0.775, 0.5, 0.7833, 0.5, 0.7833, 0.0, 0.775, 0.0, 0.775, 1.0, 0.7833, 1.0, 0.7833, 0.5, 0.775, 0.5, 0.7833, 0.5, 0.7917, 0.5, 0.7917, 0.0, 0.7833, 0.0, 0.7833, 1.0, 0.7917, 1.0, 0.7917, 0.5, 0.7833, 0.5, 0.7917, 0.5, 0.8, 0.5, 0.8, 0.0, 0.7917, 0.0, 0.7917, 1.0, 0.8, 1.0, 0.8, 0.5, 0.7917, 0.5, 0.8, 0.5, 0.8083, 0.5, 0.8083, 0.0, 0.8, 0.0, 0.8, 1.0, 0.8083, 1.0, 0.8083, 0.5, 0.8, 0.5, 0.8083, 0.5, 0.8167, 0.5, 0.8167, 0.0, 0.8083, 0.0, 0.8083, 1.0, 0.8167, 1.0, 0.8167, 0.5, 0.8083, 0.5, 0.8167, 0.5, 0.825, 0.5, 0.825, 0.0, 0.8167, 0.0, 0.8167, 1.0, 0.825, 1.0, 0.825, 0.5, 0.8167, 0.5, 0.825, 0.5, 0.8333, 0.5, 0.8333, 0.0, 0.825, 0.0, 0.825, 1.0, 0.8333, 1.0, 0.8333, 0.5, 0.825, 0.5, 0.8333, 0.5, 0.8417, 0.5, 0.8417, 0.0, 0.8333, 0.0, 0.8333, 1.0, 0.8417, 1.0, 0.8417, 0.5, 0.8333, 0.5, 0.8417, 0.5, 0.85, 0.5, 0.85, 0.0, 0.8417, 0.0, 0.8417, 1.0, 0.85, 1.0, 0.85, 0.5, 0.8417, 0.5, 0.85, 0.5, 0.8583, 0.5, 0.8583, 0.0, 0.85, 0.0, 0.85, 1.0, 0.8583, 1.0, 0.8583, 0.5, 0.85, 0.5, 0.8583, 0.5, 0.8667, 0.5, 0.8667, 0.0, 0.8583, 0.0, 0.8583, 1.0, 0.8667, 1.0, 0.8667, 0.5, 0.8583, 0.5, 0.8667, 0.5, 0.875, 0.5, 0.875, 0.0, 0.8667, 0.0, 0.8667, 1.0, 0.875, 1.0, 0.875, 0.5, 0.8667, 0.5, 0.875, 0.5, 0.8833, 0.5, 0.8833, 0.0, 0.875, 0.0, 0.875, 1.0, 0.8833, 1.0, 0.8833, 0.5, 0.875, 0.5, 0.8833, 0.5, 0.8917, 0.5, 0.8917, 0.0, 0.8833, 0.0, 0.8833, 1.0, 0.8917, 1.0, 0.8917, 0.5, 0.8833, 0.5, 0.8917, 0.5, 0.9, 0.5, 0.9, 0.0, 0.8917, 0.0, 0.8917, 1.0, 0.9, 1.0, 0.9, 0.5, 0.8917, 0.5, 0.9, 0.5, 0.9083, 0.5, 0.9083, 0.0, 0.9, 0.0, 0.9, 1.0, 0.9083, 1.0, 0.9083, 0.5, 0.9, 0.5, 0.9083, 0.5, 0.9167, 0.5, 0.9167, 0.0, 0.9083, 0.0, 0.9083, 1.0, 0.9167, 1.0, 0.9167, 0.5, 0.9083, 0.5, 0.9167, 0.5, 0.925, 0.5, 0.925, 0.0, 0.9167, 0.0, 0.9167, 1.0, 0.925, 1.0, 0.925, 0.5, 0.9167, 0.5, 0.925, 0.5, 0.9333, 0.5, 0.9333, 0.0, 0.925, 0.0, 0.925, 1.0, 0.9333, 1.0, 0.9333, 0.5, 0.925, 0.5, 0.9333, 0.5, 0.9417, 0.5, 0.9417, 0.0, 0.9333, 0.0, 0.9333, 1.0, 0.9417, 1.0, 0.9417, 0.5, 0.9333, 0.5, 0.9417, 0.5, 0.95, 0.5, 0.95, 0.0, 0.9417, 0.0, 0.9417, 1.0, 0.95, 1.0, 0.95, 0.5, 0.9417, 0.5, 0.95, 0.5, 0.9583, 0.5, 0.9583, 0.0, 0.95, 0.0, 0.95, 1.0, 0.9583, 1.0, 0.9583, 0.5, 0.95, 0.5, 0.9583, 0.5, 0.9667, 0.5, 0.9667, 0.0, 0.9583, 0.0, 0.9583, 1.0, 0.9667, 1.0, 0.9667, 0.5, 0.9583, 0.5, 0.9667, 0.5, 0.975, 0.5, 0.975, 0.0, 0.9667, 0.0, 0.9667, 1.0, 0.975, 1.0, 0.975, 0.5, 0.9667, 0.5, 0.975, 0.5, 0.9833, 0.5, 0.9833, 0.0, 0.975, 0.0, 0.975, 1.0, 0.9833, 1.0, 0.9833, 0.5, 0.975, 0.5, 0.9833, 0.5, 0.9917, 0.5, 0.9917, 0.0, 0.9833, 0.0, 0.9833, 1.0, 0.9917, 1.0, 0.9917, 0.5, 0.9833, 0.5, 0.9917, 0.5, 1.0, 0.5, 1.0, 0.0, 0.9917, 0.0, 0.9917, 1.0, 1.0, 1.0, 1.0, 0.5, 0.9917, 0.5, 0.0, 0.5, 0.0, 0.0, 0.0, 1.0, 1.0, 0.5, 1.0, 1.0, 1.0, 0.0])
me_spiral.auto_texspace = False
me_spiral.update()

# ---- curves / text
cu_triangletemplate = bpy.data.curves.new('triangletemplate', 'CURVE')
cu_triangletemplate.dimensions = '3D'
_sp = cu_triangletemplate.splines.new('POLY'); _sp.points.add(2)
_sp.points.foreach_set('co', [-0.771, -0.9485, -0.01343, 0.0, 2.697, -1.294, -0.0001043, 0.0, -0.01028, 0.9009, 0.01354, 0.0])
_sp.order_v = 0
_sp.resolution_v = 0
_sp.use_endpoint_u = True
_sp.use_smooth = False
cu_triangletemplate.fill_mode = 'FULL'
cu_b_ziercurve = bpy.data.curves.new('BézierCurve', 'CURVE')
cu_b_ziercurve.dimensions = '3D'
_sp = cu_b_ziercurve.splines.new('BEZIER'); _sp.bezier_points.add(1)
_sp.bezier_points.foreach_set('co', [-1.0, 0.08199, 0.0, 1.0, 0.8, 0.0])
_sp.bezier_points.foreach_set('handle_left', [-1.376, -0.5166, 0.0, 0.02826, 0.5639, 0.0])
_sp.bezier_points.foreach_set('handle_right', [-0.6236, 0.6806, 0.0, 1.972, 1.036, 0.0])
for _p, _l, _r in zip(_sp.bezier_points, ['ALIGNED', 'ALIGNED'], ['ALIGNED', 'ALIGNED']): _p.handle_left_type = _l; _p.handle_right_type = _r
_sp.order_u = 0
_sp.order_v = 0
_sp.resolution_u = 27
cu_b_ziercurve.use_path = True
cu_b_ziercurve.resolution_u = 27
cu_b_ziercurve.fill_mode = 'FULL'

# ---- objects
ob_triangletemplate = bpy.data.objects.new('triangletemplate', cu_triangletemplate)
ob_empty = bpy.data.objects.new('Empty', None)
ob_b_ziercurve = bpy.data.objects.new('BézierCurve', cu_b_ziercurve)
ob_cone = bpy.data.objects.new('Cone', me_cone)
ob_spiral = bpy.data.objects.new('Spiral', me_spiral)

# ---- transforms, parenting, visibility, modifiers, constraints
ob_triangletemplate.location = (4.0, 0.0, 0.0)
ob_triangletemplate.scale = (0.1494, 0.1494, 0.1494)
ob_empty.location = (6.566, 1.242e-07, 0.05468)
ob_empty.rotation_euler = (1.571, -0.0, -0.0)
ob_empty.scale = (3.705, 3.705, 3.705)
ob_empty.empty_display_type = 'IMAGE'
ob_empty.empty_display_size = 5.0
ob_empty.empty_image_depth = 'BACK'
ob_empty.show_empty_image_perspective = False
ob_empty.empty_image_side = 'FRONT'
ob_b_ziercurve.location = (0.0, 0.0, 0.0)
ob_cone.location = (0.0, 0.0, 0.0)
ob_cone.rotation_euler = (-2.687e-07, 3.142, -2.029e-14)
_m = ob_cone.modifiers.new('Smooth by Angle', 'NODES')
_m.node_group = ng_smooth_by_angle
_m.use_pin_to_last = True
_m.show_group_selector = False
ob_spiral.location = (0.0, 0.0, 0.0)

# ---- collection membership
col_collection.objects.link(ob_triangletemplate)
col_collection.objects.link(ob_empty)
col_collection.objects.link(ob_b_ziercurve)
col_collection.objects.link(ob_cone)
col_collection.objects.link(ob_spiral)

# ---- scene / render settings (as saved in the file)
scene.frame_start = 1; scene.frame_end = 250; scene.frame_set(1)
scene.render.engine = 'BLENDER_EEVEE_NEXT'
scene.render.bake_bias = 0.0
scene.render.bake_samples = 0
scene.cycles.sampling_pattern = 'TABULATED_SOBOL'
scene.eevee.use_volume_custom_range = False
bpy.context.view_layer.update()

# ---- added for rendering (the .blend has no active camera and no usable light): camera, sun
cam_auto = bpy.data.cameras.new('AutoCamera')
cam_auto.lens = 50.0
cam_auto.sensor_width = 36.0
cam_auto.clip_end = 1000.0
ob_auto_camera = bpy.data.objects.new('AutoCamera', cam_auto)
scene.collection.objects.link(ob_auto_camera)
ob_auto_camera.location = (9.98821, -10.5188, 8.69141)
ob_auto_camera.rotation_euler = (1.09748, -7.21219e-08, 0.694738)
scene.camera = ob_auto_camera
light_auto_sun = bpy.data.lights.new('AutoSun', 'SUN')
light_auto_sun.energy = 3.0
light_auto_sun.angle = 0.0523599
ob_auto_sun = bpy.data.objects.new('AutoSun', light_auto_sun)
scene.collection.objects.link(ob_auto_sun)
ob_auto_sun.rotation_euler = (0.872665, 0.174533, 0.523599)
bpy.context.view_layer.update()
